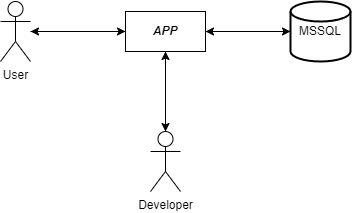

The diagram above was exported from draw.io. Its source (the exported page's mxGraphModel, read from the mxfile embedded in the PNG):
<mxGraphModel dx="662" dy="926" grid="1" gridSize="10" guides="1" tooltips="1" connect="1" arrows="1" fold="1" page="1" pageScale="1" pageWidth="827" pageHeight="1169" math="0" shadow="0">
  <root>
    <mxCell id="0" />
    <mxCell id="1" parent="0" />
    <mxCell id="11" style="edgeStyle=none;html=1;" edge="1" parent="1" source="2" target="8">
      <mxGeometry relative="1" as="geometry" />
    </mxCell>
    <mxCell id="2" value="Developer" style="shape=umlActor;html=1;verticalLabelPosition=bottom;verticalAlign=top;align=center;" vertex="1" parent="1">
      <mxGeometry x="190" y="170" width="30" height="60" as="geometry" />
    </mxCell>
    <mxCell id="14" style="edgeStyle=none;html=1;" edge="1" parent="1" source="5" target="8">
      <mxGeometry relative="1" as="geometry" />
    </mxCell>
    <mxCell id="5" value="User" style="shape=umlActor;html=1;verticalLabelPosition=bottom;verticalAlign=top;align=center;" vertex="1" parent="1">
      <mxGeometry x="40" y="40" width="30" height="60" as="geometry" />
    </mxCell>
    <mxCell id="9" style="edgeStyle=none;html=1;" edge="1" parent="1" source="6" target="8">
      <mxGeometry relative="1" as="geometry" />
    </mxCell>
    <mxCell id="6" value="MSSQL" style="strokeWidth=2;html=1;shape=mxgraph.flowchart.database;whiteSpace=wrap;" vertex="1" parent="1">
      <mxGeometry x="330" y="40" width="60" height="60" as="geometry" />
    </mxCell>
    <mxCell id="10" style="edgeStyle=none;html=1;" edge="1" parent="1" source="8" target="6">
      <mxGeometry relative="1" as="geometry" />
    </mxCell>
    <mxCell id="13" style="edgeStyle=none;html=1;" edge="1" parent="1" source="8" target="2">
      <mxGeometry relative="1" as="geometry" />
    </mxCell>
    <mxCell id="15" style="edgeStyle=none;html=1;" edge="1" parent="1" source="8" target="5">
      <mxGeometry relative="1" as="geometry" />
    </mxCell>
    <mxCell id="8" value="&lt;p style=&quot;margin:13px;&quot;&gt;&lt;b&gt;&lt;i&gt;APP&lt;/i&gt;&lt;/b&gt;&lt;/p&gt;" style="shape=rect;html=1;overflow=fill;whiteSpace=wrap;align=center;" vertex="1" parent="1">
      <mxGeometry x="165" y="50" width="80" height="40" as="geometry" />
    </mxCell>
  </root>
</mxGraphModel>